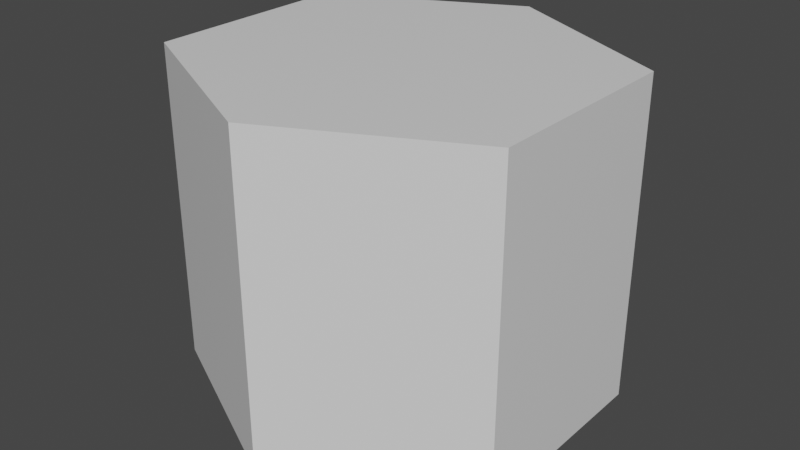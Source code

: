 # Source: HextagonEnemy.blend  (saved by Blender 2.90.8; exported with 4.5.12 LTS)
import bpy
from mathutils import Matrix  # noqa: F401  (used for matrix-valued properties, if any)

bpy.ops.wm.read_factory_settings(use_empty=True)
scene = bpy.context.scene
scene.name = 'Scene'

# ---- collections
col_collection = bpy.data.collections.new('Collection'); scene.collection.children.link(col_collection)

# ---- materials (node trees are filled in below, after node groups)
mat_material = bpy.data.materials.new('Material')
mat_material.alpha_threshold = 0.0
mat_material.use_transparent_shadow = False
mat_material.line_color = (0.0, 0.0, 0.0, 1.0)

# ---- material node trees
mat_material.use_nodes = True; mat_material.node_tree.nodes.clear()
_N = mat_material.node_tree.nodes; _L = mat_material.node_tree.links
n0 = _N.new('ShaderNodeOutputMaterial'); n0.name = 'Material Output'; n0.location = (300, 300)
n1 = _N.new('ShaderNodeBsdfPrincipled'); n1.name = 'Principled BSDF'; n1.location = (10, 300)
n1.distribution = 'GGX'
n1.subsurface_method = 'BURLEY'
n1.inputs[2].default_value = 0.4
n1.inputs[3].default_value = 1.45
n1.inputs[27].default_value = (0.0, 0.0, 0.0, 1.0)
n1.inputs[28].default_value = 1.0
_L.new(n1.outputs[0], n0.inputs[0])
n0.is_active_output = True

# ---- world
world_world = bpy.data.worlds.new('World'); scene.world = world_world
world_world.use_nodes = True; world_world.node_tree.nodes.clear()
_N = world_world.node_tree.nodes; _L = world_world.node_tree.links
n0 = _N.new('ShaderNodeOutputWorld'); n0.name = 'World Output'; n0.location = (300, 300)
n1 = _N.new('ShaderNodeBackground'); n1.name = 'Background'; n1.location = (10, 300)
n1.inputs[0].default_value = (0.05088, 0.05088, 0.05088, 1.0)
_L.new(n1.outputs[0], n0.inputs[0])
n0.is_active_output = True
world_world.color = (0.05088, 0.05088, 0.05088)
world_world.use_sun_shadow = False
world_world.sun_shadow_jitter_overblur = 0.0

# ---- meshes
me_hextagonenemy = bpy.data.meshes.new('HextagonEnemy')
me_hextagonenemy.from_pydata([(0.8, 0.45, 0.7), (0.8, 0.45, -0.7), (0.8, -0.45, 0.7), (0.8, -0.45, -0.7), (-0.8, 0.45, 0.7), (-0.8, 0.45, -0.7), (-0.8, -0.45, 0.7), (-0.8, -0.45, -0.7), (0.0, 0.85, -0.7), (0.0, -0.85, 0.7), (0.0, -0.85, -0.7), (0.0, 0.85, 0.7)], [], [(11, 4, 6, 9), (10, 9, 6, 7), (7, 6, 4, 5), (8, 1, 3, 10), (1, 0, 2, 3), (8, 11, 0, 1), (5, 4, 11, 8), (5, 8, 10, 7), (3, 2, 9, 10), (0, 11, 9, 2)])
_uv = me_hextagonenemy.uv_layers.new(name='UVMap')
_uv.uv.foreach_set('vector', [0.75, 0.5, 0.875, 0.5, 0.875, 0.75, 0.75, 0.75, 0.375, 0.875, 0.625, 0.875, 0.625, 1.0, 0.375, 1.0, 0.375, 0.0, 0.625, 0.0, 0.625, 0.25, 0.375, 0.25, 0.25, 0.5, 0.375, 0.5, 0.375, 0.75, 0.25, 0.75, 0.375, 0.5, 0.625, 0.5, 0.625, 0.75, 0.375, 0.75, 0.375, 0.375, 0.625, 0.375, 0.625, 0.5, 0.375, 0.5, 0.375, 0.25, 0.625, 0.25, 0.625, 0.375, 0.375, 0.375, 0.125, 0.5, 0.25, 0.5, 0.25, 0.75, 0.125, 0.75, 0.375, 0.75, 0.625, 0.75, 0.625, 0.875, 0.375, 0.875, 0.625, 0.5, 0.75, 0.5, 0.75, 0.75, 0.625, 0.75])
me_hextagonenemy.materials.append(mat_material)
me_hextagonenemy.use_remesh_preserve_volume = False
me_hextagonenemy.use_remesh_preserve_attributes = False
me_hextagonenemy.use_mirror_vertex_groups = False
me_hextagonenemy.update()

# ---- objects
ob_hextagonenemy = bpy.data.objects.new('HextagonEnemy', me_hextagonenemy)

# ---- transforms, parenting, visibility, modifiers, constraints
ob_hextagonenemy.location = (0.0, 0.0, 0.0)
ob_hextagonenemy.lock_rotations_4d = False
ob_hextagonenemy.empty_display_type = 'ARROWS'
ob_hextagonenemy.lineart.crease_threshold = 0.0

# ---- collection membership
col_collection.objects.link(ob_hextagonenemy)

# ---- scene / render settings (as saved in the file)
scene.frame_start = 1; scene.frame_end = 250; scene.frame_set(1)
scene.render.engine = 'BLENDER_EEVEE_NEXT'
scene.cycles.use_denoising = False
scene.cycles.samples = 128
scene.cycles.sampling_pattern = 'TABULATED_SOBOL'
scene.cycles.use_adaptive_sampling = False
scene.cycles.use_light_tree = False
scene.view_settings.view_transform = 'Filmic'
bpy.context.view_layer.update()

# ---- added for rendering (the .blend has no active camera and no usable light): camera, sun
cam_auto = bpy.data.cameras.new('AutoCamera')
cam_auto.lens = 50.0
cam_auto.sensor_width = 36.0
cam_auto.clip_end = 1000.0
ob_auto_camera = bpy.data.objects.new('AutoCamera', cam_auto)
scene.collection.objects.link(ob_auto_camera)
ob_auto_camera.location = (2.51858, -3.0223, 2.01487)
ob_auto_camera.rotation_euler = (1.09748, -7.21219e-08, 0.694738)
scene.camera = ob_auto_camera
light_auto_sun = bpy.data.lights.new('AutoSun', 'SUN')
light_auto_sun.energy = 3.0
light_auto_sun.angle = 0.0523599
ob_auto_sun = bpy.data.objects.new('AutoSun', light_auto_sun)
scene.collection.objects.link(ob_auto_sun)
ob_auto_sun.rotation_euler = (0.872665, 0.174533, 0.523599)
bpy.context.view_layer.update()
